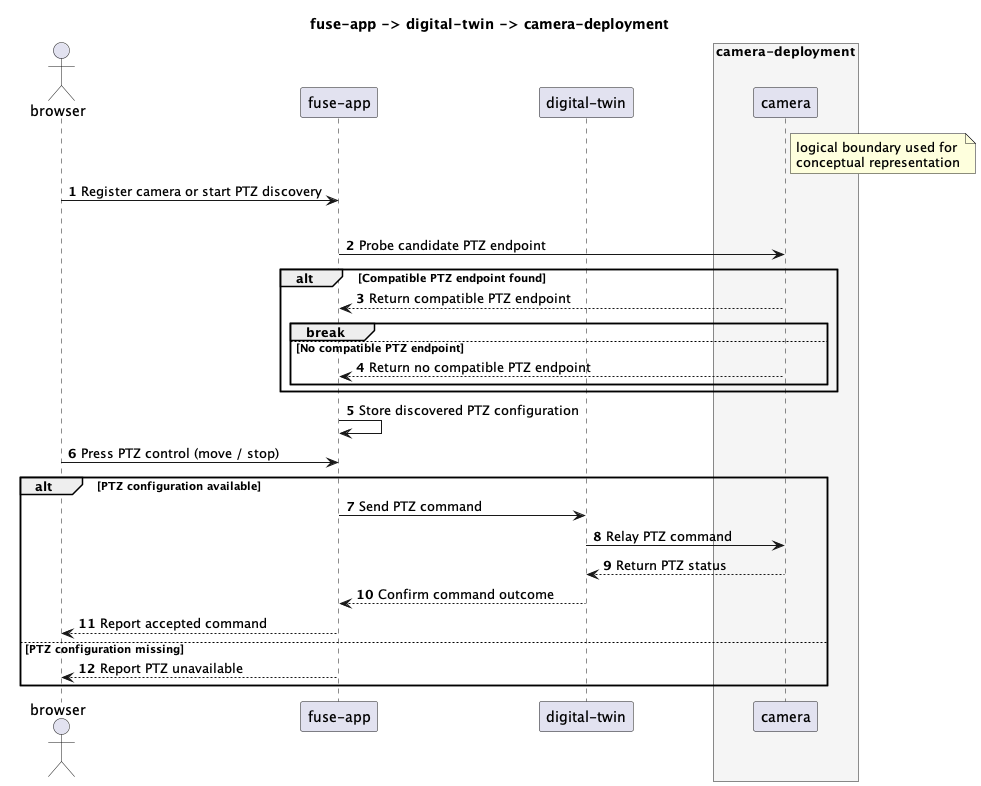

The diagram above was rendered by PlantUML. Its source (embedded in the PNG):
@startuml
title fuse-app -> digital-twin -> camera-deployment

autonumber
skinparam responseMessageBelowArrow true

actor "browser" as Browser
participant "fuse-app" as FuseApp
participant "digital-twin" as DigitalTwin
box "camera-deployment" #F5F5F5
  participant "camera" as Camera
end box

note right of Camera
  logical boundary used for
  conceptual representation
end note

Browser -> FuseApp: Register camera or start PTZ discovery

loop port-discovery over candidate ports and protocols
  FuseApp -> Camera: Probe candidate PTZ endpoint
  alt Compatible PTZ endpoint found
    Camera --> FuseApp: Return compatible PTZ endpoint
    break
  else No compatible PTZ endpoint
    Camera --> FuseApp: Return no compatible PTZ endpoint
  end
end

FuseApp -> FuseApp: Store discovered PTZ configuration

Browser -> FuseApp: Press PTZ control (move / stop)

alt PTZ configuration available
  FuseApp -> DigitalTwin: Send PTZ command
  DigitalTwin -> Camera: Relay PTZ command
  Camera --> DigitalTwin: Return PTZ status
  DigitalTwin --> FuseApp: Confirm command outcome
  FuseApp --> Browser: Report accepted command
else PTZ configuration missing
  FuseApp --> Browser: Report PTZ unavailable
end

@enduml